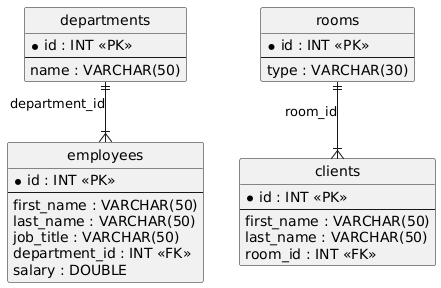

The diagram above was rendered by PlantUML. Its source (embedded in the PNG):
@startuml
hide circle
skinparam linetype ortho

entity "departments" as departments {
  * id : INT <<PK>>
  --
  name : VARCHAR(50)
}

entity "employees" as employees {
  * id : INT <<PK>>
  --
  first_name : VARCHAR(50)
  last_name : VARCHAR(50)
  job_title : VARCHAR(50)
  department_id : INT <<FK>>
  salary : DOUBLE
}

entity "rooms" as rooms {
  * id : INT <<PK>>
  --
  type : VARCHAR(30)
}

entity "clients" as clients {
  * id : INT <<PK>>
  --
  first_name : VARCHAR(50)
  last_name : VARCHAR(50)
  room_id : INT <<FK>>
}

departments ||--|{ employees : "department_id"
rooms ||--|{ clients : "room_id"
@enduml